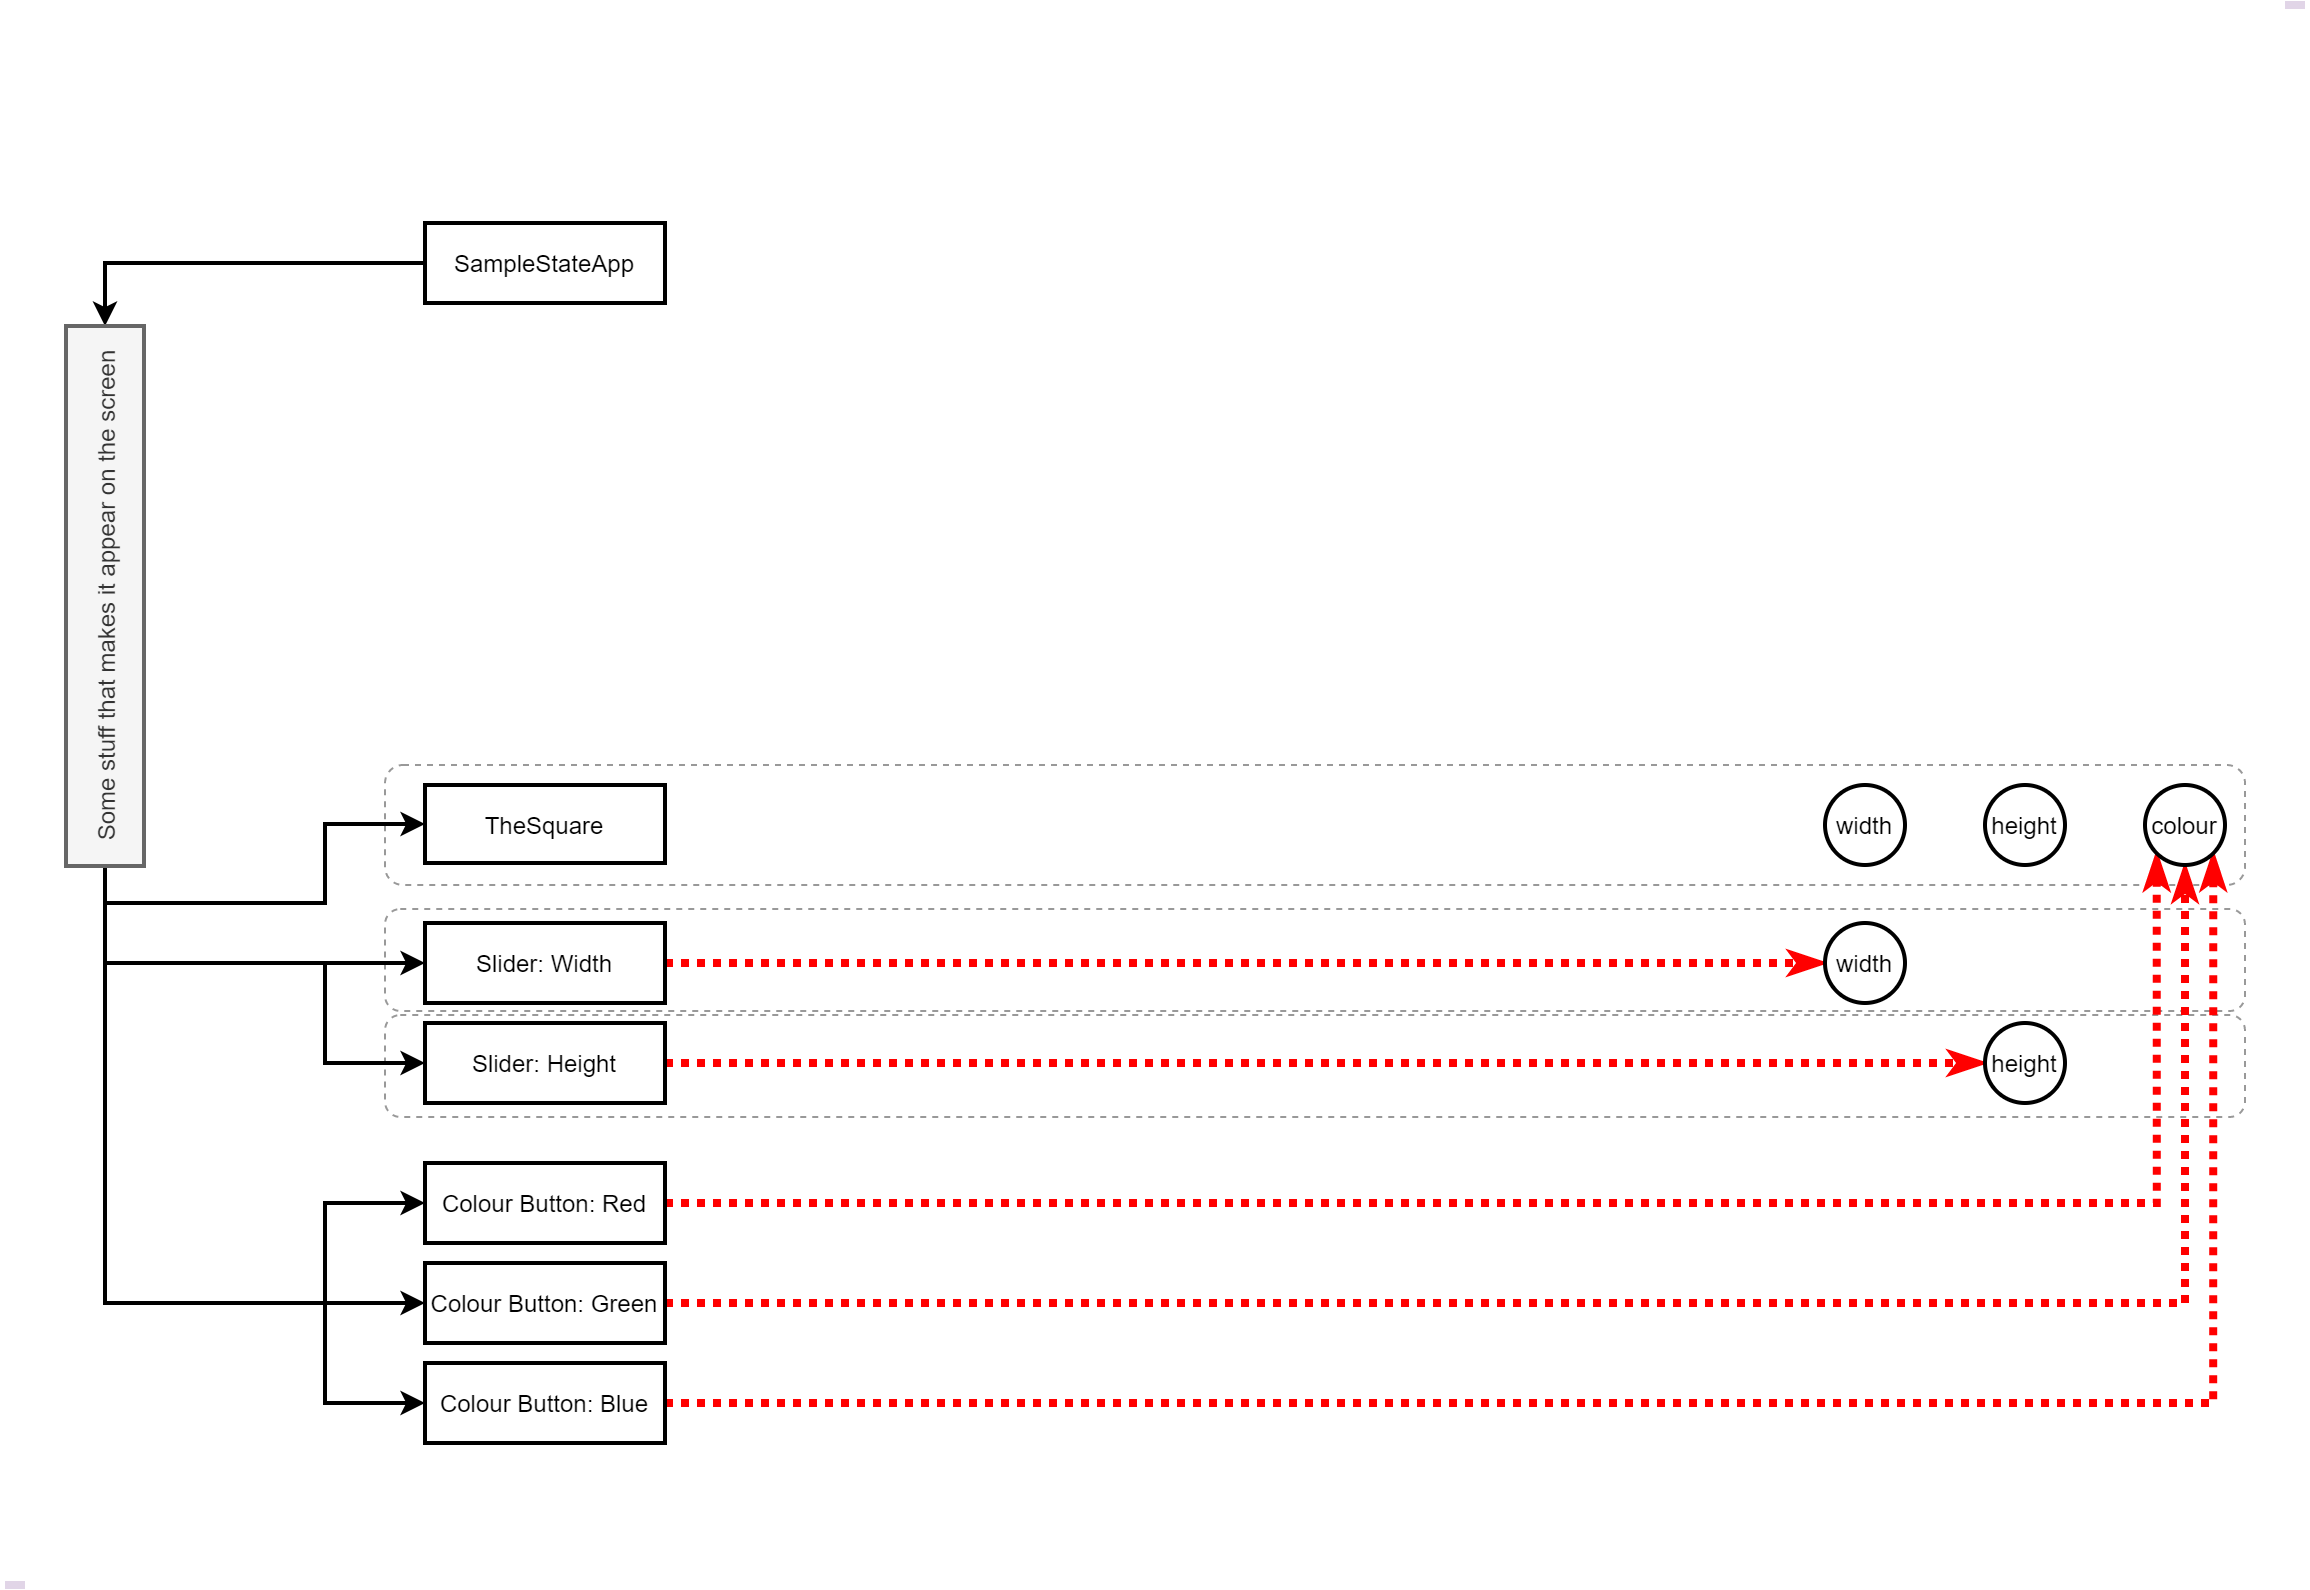

The diagram above was exported from draw.io. Its source (the exported page's mxGraphModel, read from the mxfile embedded in the PNG):
<mxGraphModel dx="1086" dy="798" grid="1" gridSize="10" guides="1" tooltips="1" connect="1" arrows="1" fold="1" page="1" pageScale="1" pageWidth="1169" pageHeight="827" math="0" shadow="0">
  <root>
    <mxCell id="2LjesgxYLURwRA4mvAG2-0" />
    <mxCell id="2LjesgxYLURwRA4mvAG2-1" parent="2LjesgxYLURwRA4mvAG2-0" />
    <mxCell id="2LjesgxYLURwRA4mvAG2-2" value="" style="rounded=1;whiteSpace=wrap;html=1;strokeWidth=1;dashed=1;strokeColor=#999999;" vertex="1" parent="2LjesgxYLURwRA4mvAG2-1">
      <mxGeometry x="200" y="462" width="930" height="51" as="geometry" />
    </mxCell>
    <mxCell id="2LjesgxYLURwRA4mvAG2-3" value="" style="rounded=1;whiteSpace=wrap;html=1;strokeWidth=1;dashed=1;strokeColor=#999999;" vertex="1" parent="2LjesgxYLURwRA4mvAG2-1">
      <mxGeometry x="200" y="515" width="930" height="51" as="geometry" />
    </mxCell>
    <mxCell id="2LjesgxYLURwRA4mvAG2-4" value="" style="rounded=1;whiteSpace=wrap;html=1;strokeWidth=1;dashed=1;strokeColor=#999999;" vertex="1" parent="2LjesgxYLURwRA4mvAG2-1">
      <mxGeometry x="200" y="390" width="930" height="60" as="geometry" />
    </mxCell>
    <mxCell id="2LjesgxYLURwRA4mvAG2-5" style="edgeStyle=orthogonalEdgeStyle;rounded=0;orthogonalLoop=1;jettySize=auto;html=1;entryX=0;entryY=0.5;entryDx=0;entryDy=0;strokeWidth=2;" edge="1" parent="2LjesgxYLURwRA4mvAG2-1" target="2LjesgxYLURwRA4mvAG2-13">
      <mxGeometry relative="1" as="geometry">
        <mxPoint x="60" y="439" as="sourcePoint" />
        <Array as="points">
          <mxPoint x="60" y="459" />
          <mxPoint x="170" y="459" />
          <mxPoint x="170" y="419" />
        </Array>
      </mxGeometry>
    </mxCell>
    <mxCell id="2LjesgxYLURwRA4mvAG2-6" style="edgeStyle=orthogonalEdgeStyle;rounded=0;orthogonalLoop=1;jettySize=auto;html=1;entryX=0;entryY=0.5;entryDx=0;entryDy=0;strokeWidth=2;" edge="1" parent="2LjesgxYLURwRA4mvAG2-1" target="2LjesgxYLURwRA4mvAG2-15">
      <mxGeometry relative="1" as="geometry">
        <mxPoint x="60" y="439" as="sourcePoint" />
        <Array as="points">
          <mxPoint x="60" y="489" />
        </Array>
      </mxGeometry>
    </mxCell>
    <mxCell id="2LjesgxYLURwRA4mvAG2-7" style="edgeStyle=orthogonalEdgeStyle;rounded=0;orthogonalLoop=1;jettySize=auto;html=1;entryX=0;entryY=0.5;entryDx=0;entryDy=0;strokeWidth=2;" edge="1" parent="2LjesgxYLURwRA4mvAG2-1" target="2LjesgxYLURwRA4mvAG2-19">
      <mxGeometry relative="1" as="geometry">
        <mxPoint x="60" y="439" as="sourcePoint" />
        <Array as="points">
          <mxPoint x="60" y="489" />
          <mxPoint x="170" y="489" />
          <mxPoint x="170" y="539" />
        </Array>
      </mxGeometry>
    </mxCell>
    <mxCell id="2LjesgxYLURwRA4mvAG2-8" style="edgeStyle=orthogonalEdgeStyle;rounded=0;orthogonalLoop=1;jettySize=auto;html=1;entryX=0;entryY=0.5;entryDx=0;entryDy=0;strokeWidth=2;" edge="1" parent="2LjesgxYLURwRA4mvAG2-1" target="2LjesgxYLURwRA4mvAG2-21">
      <mxGeometry relative="1" as="geometry">
        <mxPoint x="60" y="439" as="sourcePoint" />
        <Array as="points">
          <mxPoint x="60" y="659" />
        </Array>
      </mxGeometry>
    </mxCell>
    <mxCell id="2LjesgxYLURwRA4mvAG2-9" style="edgeStyle=orthogonalEdgeStyle;rounded=0;orthogonalLoop=1;jettySize=auto;html=1;entryX=0;entryY=0.5;entryDx=0;entryDy=0;strokeWidth=2;" edge="1" parent="2LjesgxYLURwRA4mvAG2-1" target="2LjesgxYLURwRA4mvAG2-17">
      <mxGeometry relative="1" as="geometry">
        <mxPoint x="60" y="439" as="sourcePoint" />
        <Array as="points">
          <mxPoint x="60" y="659" />
          <mxPoint x="170" y="659" />
          <mxPoint x="170" y="609" />
        </Array>
      </mxGeometry>
    </mxCell>
    <mxCell id="2LjesgxYLURwRA4mvAG2-10" style="edgeStyle=orthogonalEdgeStyle;rounded=0;orthogonalLoop=1;jettySize=auto;html=1;entryX=0;entryY=0.5;entryDx=0;entryDy=0;strokeWidth=2;" edge="1" parent="2LjesgxYLURwRA4mvAG2-1" target="2LjesgxYLURwRA4mvAG2-23">
      <mxGeometry relative="1" as="geometry">
        <mxPoint x="60" y="439" as="sourcePoint" />
        <Array as="points">
          <mxPoint x="60" y="659" />
          <mxPoint x="170" y="659" />
          <mxPoint x="170" y="709" />
        </Array>
      </mxGeometry>
    </mxCell>
    <mxCell id="2LjesgxYLURwRA4mvAG2-11" style="edgeStyle=orthogonalEdgeStyle;rounded=0;orthogonalLoop=1;jettySize=auto;html=1;strokeWidth=2;" edge="1" parent="2LjesgxYLURwRA4mvAG2-1" source="2LjesgxYLURwRA4mvAG2-12" target="2LjesgxYLURwRA4mvAG2-31">
      <mxGeometry relative="1" as="geometry">
        <mxPoint x="-40" y="179" as="targetPoint" />
      </mxGeometry>
    </mxCell>
    <mxCell id="2LjesgxYLURwRA4mvAG2-12" value="SampleStateApp" style="rounded=0;whiteSpace=wrap;html=1;strokeWidth=2;" vertex="1" parent="2LjesgxYLURwRA4mvAG2-1">
      <mxGeometry x="220" y="119" width="120" height="40" as="geometry" />
    </mxCell>
    <mxCell id="2LjesgxYLURwRA4mvAG2-13" value="TheSquare" style="rounded=0;whiteSpace=wrap;html=1;strokeWidth=2;" vertex="1" parent="2LjesgxYLURwRA4mvAG2-1">
      <mxGeometry x="220" y="400" width="120" height="39" as="geometry" />
    </mxCell>
    <mxCell id="2LjesgxYLURwRA4mvAG2-14" style="edgeStyle=orthogonalEdgeStyle;rounded=0;orthogonalLoop=1;jettySize=auto;html=1;endArrow=classicThin;endFill=1;strokeColor=#FF0000;strokeWidth=4;dashed=1;dashPattern=1 1;" edge="1" parent="2LjesgxYLURwRA4mvAG2-1" source="2LjesgxYLURwRA4mvAG2-15" target="2LjesgxYLURwRA4mvAG2-27">
      <mxGeometry relative="1" as="geometry" />
    </mxCell>
    <mxCell id="2LjesgxYLURwRA4mvAG2-15" value="Slider: Width" style="rounded=0;whiteSpace=wrap;html=1;strokeWidth=2;" vertex="1" parent="2LjesgxYLURwRA4mvAG2-1">
      <mxGeometry x="220" y="469" width="120" height="40" as="geometry" />
    </mxCell>
    <mxCell id="2LjesgxYLURwRA4mvAG2-16" style="edgeStyle=orthogonalEdgeStyle;rounded=0;orthogonalLoop=1;jettySize=auto;html=1;entryX=0;entryY=1;entryDx=0;entryDy=0;dashed=1;dashPattern=1 1;endArrow=classicThin;endFill=1;strokeColor=#FF0000;strokeWidth=4;" edge="1" parent="2LjesgxYLURwRA4mvAG2-1" source="2LjesgxYLURwRA4mvAG2-17" target="2LjesgxYLURwRA4mvAG2-26">
      <mxGeometry relative="1" as="geometry">
        <Array as="points">
          <mxPoint x="1086" y="609" />
        </Array>
      </mxGeometry>
    </mxCell>
    <mxCell id="2LjesgxYLURwRA4mvAG2-17" value="Colour Button: Red" style="rounded=0;whiteSpace=wrap;html=1;strokeWidth=2;" vertex="1" parent="2LjesgxYLURwRA4mvAG2-1">
      <mxGeometry x="220" y="589" width="120" height="40" as="geometry" />
    </mxCell>
    <mxCell id="2LjesgxYLURwRA4mvAG2-18" style="edgeStyle=orthogonalEdgeStyle;rounded=0;orthogonalLoop=1;jettySize=auto;html=1;dashed=1;dashPattern=1 1;endArrow=classicThin;endFill=1;strokeColor=#FF0000;strokeWidth=4;" edge="1" parent="2LjesgxYLURwRA4mvAG2-1" source="2LjesgxYLURwRA4mvAG2-19" target="2LjesgxYLURwRA4mvAG2-28">
      <mxGeometry relative="1" as="geometry" />
    </mxCell>
    <mxCell id="2LjesgxYLURwRA4mvAG2-19" value="Slider: Height" style="rounded=0;whiteSpace=wrap;html=1;strokeWidth=2;" vertex="1" parent="2LjesgxYLURwRA4mvAG2-1">
      <mxGeometry x="220" y="519" width="120" height="40" as="geometry" />
    </mxCell>
    <mxCell id="2LjesgxYLURwRA4mvAG2-20" style="edgeStyle=orthogonalEdgeStyle;rounded=0;orthogonalLoop=1;jettySize=auto;html=1;dashed=1;dashPattern=1 1;endArrow=classicThin;endFill=1;strokeColor=#FF0000;strokeWidth=4;" edge="1" parent="2LjesgxYLURwRA4mvAG2-1" source="2LjesgxYLURwRA4mvAG2-21" target="2LjesgxYLURwRA4mvAG2-26">
      <mxGeometry relative="1" as="geometry" />
    </mxCell>
    <mxCell id="2LjesgxYLURwRA4mvAG2-21" value="Colour Button: Green" style="rounded=0;whiteSpace=wrap;html=1;strokeWidth=2;" vertex="1" parent="2LjesgxYLURwRA4mvAG2-1">
      <mxGeometry x="220" y="639" width="120" height="40" as="geometry" />
    </mxCell>
    <mxCell id="2LjesgxYLURwRA4mvAG2-22" style="edgeStyle=orthogonalEdgeStyle;rounded=0;orthogonalLoop=1;jettySize=auto;html=1;dashed=1;dashPattern=1 1;endArrow=classicThin;endFill=1;strokeColor=#FF0000;strokeWidth=4;entryX=1;entryY=1;entryDx=0;entryDy=0;" edge="1" parent="2LjesgxYLURwRA4mvAG2-1" source="2LjesgxYLURwRA4mvAG2-23" target="2LjesgxYLURwRA4mvAG2-26">
      <mxGeometry relative="1" as="geometry">
        <Array as="points">
          <mxPoint x="1114" y="709" />
        </Array>
      </mxGeometry>
    </mxCell>
    <mxCell id="2LjesgxYLURwRA4mvAG2-23" value="Colour Button: Blue" style="rounded=0;whiteSpace=wrap;html=1;strokeWidth=2;" vertex="1" parent="2LjesgxYLURwRA4mvAG2-1">
      <mxGeometry x="220" y="689" width="120" height="40" as="geometry" />
    </mxCell>
    <mxCell id="2LjesgxYLURwRA4mvAG2-24" value="width" style="ellipse;whiteSpace=wrap;html=1;aspect=fixed;strokeWidth=2;" vertex="1" parent="2LjesgxYLURwRA4mvAG2-1">
      <mxGeometry x="920" y="400" width="40" height="40" as="geometry" />
    </mxCell>
    <mxCell id="2LjesgxYLURwRA4mvAG2-25" value="height" style="ellipse;whiteSpace=wrap;html=1;aspect=fixed;strokeWidth=2;" vertex="1" parent="2LjesgxYLURwRA4mvAG2-1">
      <mxGeometry x="1000" y="400" width="40" height="40" as="geometry" />
    </mxCell>
    <mxCell id="2LjesgxYLURwRA4mvAG2-26" value="colour" style="ellipse;whiteSpace=wrap;html=1;aspect=fixed;strokeWidth=2;" vertex="1" parent="2LjesgxYLURwRA4mvAG2-1">
      <mxGeometry x="1080" y="400" width="40" height="40" as="geometry" />
    </mxCell>
    <mxCell id="2LjesgxYLURwRA4mvAG2-27" value="width" style="ellipse;whiteSpace=wrap;html=1;aspect=fixed;strokeWidth=2;" vertex="1" parent="2LjesgxYLURwRA4mvAG2-1">
      <mxGeometry x="920" y="469" width="40" height="40" as="geometry" />
    </mxCell>
    <mxCell id="2LjesgxYLURwRA4mvAG2-28" value="height" style="ellipse;whiteSpace=wrap;html=1;aspect=fixed;strokeWidth=2;" vertex="1" parent="2LjesgxYLURwRA4mvAG2-1">
      <mxGeometry x="1000" y="519" width="40" height="40" as="geometry" />
    </mxCell>
    <mxCell id="2LjesgxYLURwRA4mvAG2-29" value="" style="endArrow=none;html=1;rounded=0;strokeColor=#E1D5E7;strokeWidth=4;" edge="1" parent="2LjesgxYLURwRA4mvAG2-1">
      <mxGeometry width="50" height="50" relative="1" as="geometry">
        <mxPoint x="10" y="800" as="sourcePoint" />
        <mxPoint x="20" y="800" as="targetPoint" />
      </mxGeometry>
    </mxCell>
    <mxCell id="2LjesgxYLURwRA4mvAG2-30" value="" style="endArrow=none;html=1;rounded=0;strokeColor=#E1D5E7;strokeWidth=4;" edge="1" parent="2LjesgxYLURwRA4mvAG2-1">
      <mxGeometry width="50" height="50" relative="1" as="geometry">
        <mxPoint x="1150" y="10" as="sourcePoint" />
        <mxPoint x="1160" y="10" as="targetPoint" />
      </mxGeometry>
    </mxCell>
    <mxCell id="2LjesgxYLURwRA4mvAG2-31" value="Some stuff that makes it appear on the screen" style="rounded=0;whiteSpace=wrap;html=1;strokeWidth=2;rotation=-90;fillColor=#f5f5f5;fontColor=#333333;strokeColor=#666666;" vertex="1" parent="2LjesgxYLURwRA4mvAG2-1">
      <mxGeometry x="-75" y="286" width="270" height="39" as="geometry" />
    </mxCell>
  </root>
</mxGraphModel>